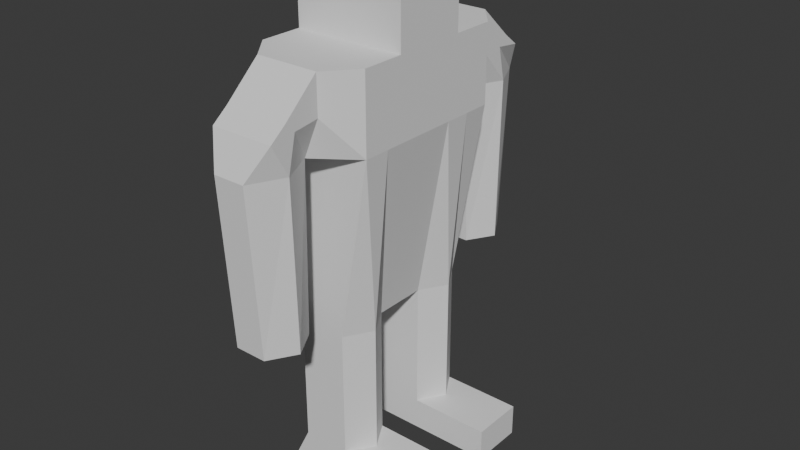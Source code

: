 # Source: player.blend  (saved by Blender 5.1.30; exported with 4.5.12 LTS)
import bpy
from mathutils import Matrix  # noqa: F401  (used for matrix-valued properties, if any)

bpy.ops.wm.read_factory_settings(use_empty=True)
scene = bpy.context.scene
scene.name = 'Scene'

# ---- collections
col_collection = bpy.data.collections.new('Collection'); scene.collection.children.link(col_collection)

# ---- world
world_world = bpy.data.worlds.new('World'); scene.world = world_world
world_world.use_nodes = True; world_world.node_tree.nodes.clear()
_N = world_world.node_tree.nodes; _L = world_world.node_tree.links
n0 = _N.new('ShaderNodeOutputWorld'); n0.name = 'World Output'; n0.location = (200, 100)
n1 = _N.new('ShaderNodeBackground'); n1.name = 'Background'; n1.location = (-200, 100)
n1.inputs[0].default_value = (0.05088, 0.05088, 0.05088, 1.0)
_L.new(n1.outputs[0], n0.inputs[0])
n0.is_active_output = True
world_world.color = (0.05088, 0.05088, 0.05088)
world_world.sun_shadow_jitter_overblur = 0.0

# ---- meshes
me_cube = bpy.data.meshes.new('Cube')
me_cube.from_pydata([(-0.075, -0.25, 0.1), (-0.175, -0.25, 1.3), (-0.075, 0.25, 0.1), (-0.175, 0.25, 1.3), (0.075, -0.25, 0.1), (0.175, -0.25, 1.3), (0.075, 0.25, 0.1), (0.175, 0.25, 1.3), (-0.075, -0.25, 0.5), (-0.175, -0.25, 1.062), (-0.175, 0.25, 1.062), (-0.075, 0.25, 0.5), (0.175, 0.25, 1.062), (0.075, 0.25, 0.5), (0.175, -0.25, 1.062), (0.075, -0.25, 0.5), (-0.075, 0.08333, 0.1), (-0.075, -0.08333, 0.1), (-0.175, -0.08333, 1.3), (-0.175, 0.08333, 1.3), (0.075, -0.08333, 0.1), (0.075, 0.08333, 0.1), (0.175, 0.08333, 1.3), (0.175, -0.08333, 1.3), (0.075, 0.08333, 0.5), (0.075, -0.08333, 0.5), (0.175, 0.08333, 1.062), (0.175, -0.08333, 1.062), (-0.075, -0.08333, 0.5), (-0.075, 0.08333, 0.5), (-0.175, -0.08333, 1.062), (-0.175, 0.08333, 1.062), (-0.05, -0.55, 1.062), (-0.1, -0.45, 1.2), (0.1, -0.45, 1.2), (0.05, -0.55, 1.062), (-0.1, 0.45, 1.2), (0.1, 0.45, 1.2), (-0.05, 0.55, 1.062), (0.05, 0.55, 1.062), (0.1, 0.34, 1.3), (-0.1, 0.34, 1.3), (0.05, 0.34, 1.062), (-0.05, 0.34, 1.062), (0.05, -0.34, 1.062), (-0.05, -0.34, 1.062), (-0.1, -0.34, 1.3), (0.1, -0.34, 1.3), (0.05, -0.52, 0.55), (-0.05, -0.52, 0.55), (0.05, -0.352, 0.55), (-0.05, 0.52, 0.55), (0.05, 0.52, 0.55), (0.05, 0.352, 0.55), (-0.05, 0.352, 0.55), (-0.05, -0.352, 0.55), (-0.175, -0.08333, 1.5), (-0.175, 0.08333, 1.5), (0.175, 0.08333, 1.5), (0.175, -0.08333, 1.5), (-0.175, -0.1167, 1.3), (0.175, -0.1167, 1.3), (-0.175, -0.1167, 1.5), (0.175, -0.1167, 1.5), (-0.175, 0.1167, 1.3), (0.175, 0.1167, 1.3), (-0.175, 0.1167, 1.5), (0.175, 0.1167, 1.5), (-0.125, -0.08333, 0.0), (-0.125, -0.25, 0.0), (0.125, 0.25, 0.0), (-0.125, 0.25, 0.0), (0.125, 0.08333, 0.0), (0.125, -0.25, 0.0), (-0.125, 0.08333, 0.0), (0.125, -0.08333, 0.0), (0.325, 0.08333, 0.1), (0.325, 0.25, 0.1), (0.325, -0.25, 0.1), (0.325, -0.08333, 0.1), (0.325, 0.08333, 0.0), (0.325, 0.25, 0.0), (0.325, -0.25, 0.0), (0.325, -0.08333, 0.0), (-0.175, 0.1667, 1.3), (0.125, 0.1667, 0.1), (-0.125, 0.1667, 0.5), (-0.175, 0.1667, 1.062), (-0.125, 0.1667, 0.1), (0.175, 0.1667, 1.3), (0.125, 0.1667, 0.5), (0.175, 0.1667, 1.062), (0.125, 0.1667, 0.0), (-0.125, 0.1667, 0.0), (0.325, 0.1667, 0.1), (0.325, 0.1667, 0.0), (-0.125, -0.1667, 0.1), (0.175, -0.1667, 1.3), (0.125, -0.1667, 0.5), (0.175, -0.1667, 1.062), (-0.175, -0.1667, 1.3), (0.125, -0.1667, 0.1), (-0.125, -0.1667, 0.5), (-0.175, -0.1667, 1.062), (-0.125, -0.1667, 0.0), (0.125, -0.1667, 0.0), (0.325, -0.1667, 0.1), (0.325, -0.1667, 0.0), (-0.175, -0.25, 1.181), (-0.175, 0.25, 1.181), (0.175, 0.25, 1.181), (0.175, -0.25, 1.181), (0.175, 0.08333, 1.181), (0.175, -0.08333, 1.181), (-0.175, -0.08333, 1.181), (-0.175, 0.08333, 1.181), (-0.1, -0.5, 1.161), (0.1, -0.5, 1.161), (-0.1, 0.5, 1.161), (0.1, 0.5, 1.161), (-0.1, 0.34, 1.181), (0.1, 0.34, 1.181), (-0.1, -0.34, 1.181), (0.1, -0.34, 1.181), (0.175, 0.1667, 1.181), (-0.175, 0.1667, 1.181), (-0.175, -0.1667, 1.181), (0.175, -0.1667, 1.181), (0.1, -0.445, 1.062), (-0.1, -0.395, 1.25), (-0.1, -0.445, 1.062), (0.1, -0.395, 1.25), (0.1, -0.436, 0.55), (-0.1, -0.436, 0.55), (-0.1, -0.42, 1.171), (0.1, -0.42, 1.171), (0.1, 0.395, 1.25), (0.1, 0.445, 1.062), (-0.1, 0.395, 1.25), (-0.1, 0.445, 1.062), (0.1, 0.436, 0.55), (-0.1, 0.436, 0.55), (-0.1, 0.42, 1.171), (0.1, 0.42, 1.171)], [], [(125, 84, 3, 109), (138, 136, 37, 36), (127, 97, 5, 111), (42, 43, 54, 53), (21, 16, 74, 72), (97, 100, 1, 5), (4, 15, 8, 0), (15, 14, 9, 8), (101, 98, 15, 4), (98, 99, 14, 15), (2, 11, 13, 6), (11, 10, 12, 13), (88, 86, 11, 2), (86, 87, 10, 11), (102, 103, 30, 28), (28, 30, 31, 29), (96, 102, 28, 17), (28, 25, 20, 17), (90, 91, 26, 24), (24, 26, 27, 25), (85, 90, 24, 21), (29, 16, 21, 24), (89, 84, 19, 22), (22, 19, 64, 65), (105, 75, 83, 107), (28, 29, 24, 25), (124, 89, 22, 112), (112, 22, 23, 113), (126, 100, 18, 114), (114, 18, 19, 115), (117, 34, 33, 116), (131, 129, 33, 34), (135, 131, 34, 117), (134, 130, 32, 116), (118, 36, 37, 119), (143, 137, 39, 119), (142, 138, 36, 118), (45, 44, 50, 55), (12, 10, 43, 42), (109, 3, 41, 120), (110, 12, 42, 121), (3, 7, 40, 41), (108, 9, 45, 122), (111, 5, 47, 123), (5, 1, 46, 47), (9, 14, 44, 45), (133, 132, 48, 49), (140, 141, 51, 52), (130, 45, 55, 133), (35, 32, 49, 48), (137, 42, 53, 140), (139, 38, 51, 141), (128, 35, 48, 132), (38, 39, 52, 51), (58, 57, 56, 59), (23, 22, 58, 59), (19, 18, 56, 57), (59, 56, 62, 63), (60, 61, 63, 62), (23, 59, 63, 61), (18, 23, 61, 60), (56, 18, 60, 62), (65, 64, 66, 67), (19, 57, 66, 64), (57, 58, 67, 66), (58, 22, 65, 67), (104, 105, 73, 69), (93, 92, 72, 74), (85, 21, 76, 94), (4, 0, 69, 73), (88, 2, 71, 93), (2, 6, 70, 71), (17, 20, 75, 68), (96, 17, 68, 104), (94, 76, 80, 95), (106, 78, 82, 107), (75, 20, 79, 83), (101, 4, 78, 106), (21, 72, 80, 76), (92, 70, 81, 95), (4, 73, 82, 78), (70, 6, 77, 81), (72, 92, 95, 80), (77, 94, 95, 81), (16, 88, 93, 74), (6, 85, 94, 77), (71, 70, 92, 93), (110, 7, 89, 124), (7, 3, 84, 89), (6, 13, 90, 85), (13, 12, 91, 90), (29, 31, 87, 86), (16, 29, 86, 88), (115, 19, 84, 125), (20, 101, 106, 79), (79, 106, 107, 83), (0, 96, 104, 69), (68, 75, 105, 104), (108, 1, 100, 126), (73, 105, 107, 82), (0, 8, 102, 96), (8, 9, 103, 102), (25, 27, 99, 98), (20, 25, 98, 101), (23, 18, 100, 97), (113, 23, 97, 127), (27, 113, 127, 99), (9, 108, 126, 103), (31, 115, 125, 87), (12, 110, 124, 91), (14, 111, 123, 44), (1, 108, 122, 46), (7, 110, 121, 40), (10, 109, 120, 43), (139, 142, 118, 38), (136, 143, 119, 37), (38, 118, 119, 39), (129, 134, 116, 33), (128, 135, 117, 35), (35, 117, 116, 32), (30, 114, 115, 31), (103, 126, 114, 30), (26, 112, 113, 27), (91, 124, 112, 26), (99, 127, 111, 14), (87, 125, 109, 10), (44, 123, 135, 128), (46, 122, 134, 129), (44, 128, 132, 50), (32, 130, 133, 49), (55, 50, 132, 133), (122, 45, 130, 134), (123, 47, 131, 135), (47, 46, 129, 131), (40, 121, 143, 136), (43, 120, 142, 139), (43, 139, 141, 54), (39, 137, 140, 52), (53, 54, 141, 140), (120, 41, 138, 142), (121, 42, 137, 143), (41, 40, 136, 138)])
_uv = me_cube.uv_layers.new(name='UVMap')
_uv.uv.foreach_set('vector', [0.6111, 1.287, 0.6111, 1.367, 0.6667, 1.367, 0.6667, 1.287, 0.4333, 0.7633, 0.5667, 0.7633, 0.5667, 0.8, 0.4333, 0.8, 0.3889, 1.287, 0.3889, 1.367, 0.3333, 1.367, 0.3333, 1.287, 0.5333, 1.208, 0.4667, 1.208, 0.4667, 0.8667, 0.5333, 0.8667, 0.55, 0.5667, 0.45, 0.5667, 0.4167, 0.5, 0.5833, 0.5, 0.6167, 0.3889, 0.3833, 0.3889, 0.3833, 0.3333, 0.6167, 0.3333, 0.55, 0.5667, 0.55, 0.8333, 0.45, 0.8333, 0.45, 0.5667, 0.55, 0.8333, 0.6167, 1.208, 0.3833, 1.208, 0.45, 0.8333, 0.3889, 0.5667, 0.3889, 0.8333, 0.3333, 0.8333, 0.3333, 0.5667, 0.3889, 0.8333, 0.3889, 1.208, 0.3333, 1.208, 0.3333, 0.8333, 0.45, 0.5667, 0.45, 0.8333, 0.55, 0.8333, 0.55, 0.5667, 0.45, 0.8333, 0.3833, 1.208, 0.6167, 1.208, 0.55, 0.8333, 0.6111, 0.5667, 0.6111, 0.8333, 0.6667, 0.8333, 0.6667, 0.5667, 0.6111, 0.8333, 0.6111, 1.208, 0.6667, 1.208, 0.6667, 0.8333, 0.3889, 0.8333, 0.3889, 1.208, 0.4444, 1.208, 0.4444, 0.8333, 0.4444, 0.8333, 0.4444, 1.208, 0.5556, 1.208, 0.5556, 0.8333, 0.3889, 0.5667, 0.3889, 0.8333, 0.4444, 0.8333, 0.4444, 0.5667, 0.45, 0.8333, 0.55, 0.8333, 0.55, 0.5667, 0.45, 0.5667, 0.6111, 0.8333, 0.6111, 1.208, 0.5556, 1.208, 0.5556, 0.8333, 0.5556, 0.8333, 0.5556, 1.208, 0.4444, 1.208, 0.4444, 0.8333, 0.6111, 0.5667, 0.6111, 0.8333, 0.5556, 0.8333, 0.5556, 0.5667, 0.45, 0.8333, 0.45, 0.5667, 0.55, 0.5667, 0.55, 0.8333, 0.6167, 0.6111, 0.3833, 0.6111, 0.3833, 0.5556, 0.6167, 0.5556, 0.6167, 0.5556, 0.3833, 0.5556, 0.3833, 0.5778, 0.6167, 0.5778, 0.5833, 0.3889, 0.5833, 0.4444, 0.7167, 0.4444, 0.7167, 0.3889, 0.45, 0.4444, 0.45, 0.5556, 0.55, 0.5556, 0.55, 0.4444, 0.6111, 1.287, 0.6111, 1.367, 0.5556, 1.367, 0.5556, 1.287, 0.5556, 1.287, 0.5556, 1.367, 0.4444, 1.367, 0.4444, 1.287, 0.3889, 1.287, 0.3889, 1.367, 0.4444, 1.367, 0.4444, 1.287, 0.4444, 1.287, 0.4444, 1.367, 0.5556, 1.367, 0.5556, 1.287, 0.5667, 0.1667, 0.5667, 0.2, 0.4333, 0.2, 0.4333, 0.1667, 0.5667, 0.2367, 0.4333, 0.2367, 0.4333, 0.2, 0.5667, 0.2, 0.22, 1.281, 0.2367, 1.333, 0.2, 1.3, 0.1667, 1.274, 0.22, 1.281, 0.2033, 1.208, 0.1333, 1.208, 0.1667, 1.274, 0.4333, 0.8333, 0.4333, 0.8, 0.5667, 0.8, 0.5667, 0.8333, 0.78, 1.281, 0.7967, 1.208, 0.8667, 1.208, 0.8333, 1.274, 0.78, 1.281, 0.7633, 1.333, 0.8, 1.3, 0.8333, 1.274, 0.4667, 1.208, 0.5333, 1.208, 0.5333, 0.8667, 0.4667, 0.8667, 0.6167, 0.6667, 0.3833, 0.6667, 0.4667, 0.7267, 0.5333, 0.7267, 0.6667, 1.287, 0.6667, 1.367, 0.7267, 1.367, 0.7267, 1.287, 0.6167, 1.287, 0.6167, 1.208, 0.5333, 1.208, 0.5667, 1.287, 0.3833, 0.6667, 0.6167, 0.6667, 0.5667, 0.7267, 0.4333, 0.7267, 0.3833, 1.287, 0.3833, 1.208, 0.4667, 1.208, 0.4333, 1.287, 0.3333, 1.287, 0.3333, 1.367, 0.2733, 1.367, 0.2733, 1.287, 0.6167, 0.3333, 0.3833, 0.3333, 0.4333, 0.2733, 0.5667, 0.2733, 0.3833, 0.3333, 0.6167, 0.3333, 0.5333, 0.2733, 0.4667, 0.2733, 0.4333, 0.2093, 0.5667, 0.2093, 0.5333, 0.1533, 0.4667, 0.1533, 0.5667, 0.7907, 0.4333, 0.7907, 0.4667, 0.8467, 0.5333, 0.8467, 0.2033, 1.208, 0.2733, 1.208, 0.2653, 0.8667, 0.2093, 0.8667, 0.5333, 1.208, 0.4667, 1.208, 0.4667, 0.8667, 0.5333, 0.8667, 0.7967, 1.208, 0.7267, 1.208, 0.7347, 0.8667, 0.7907, 0.8667, 0.7967, 1.208, 0.8667, 1.208, 0.8467, 0.8667, 0.7907, 0.8667, 0.2033, 1.208, 0.1333, 1.208, 0.1533, 0.8667, 0.2093, 0.8667, 0.4667, 1.208, 0.5333, 1.208, 0.5333, 0.8667, 0.4667, 0.8667, 0.6167, 0.5556, 0.3833, 0.5556, 0.3833, 0.4444, 0.6167, 0.4444, 0.4444, 1.367, 0.5556, 1.367, 0.5556, 1.5, 0.4444, 1.5, 0.5556, 1.367, 0.4444, 1.367, 0.4444, 1.5, 0.5556, 1.5, 0.6167, 0.4444, 0.3833, 0.4444, 0.3833, 0.4222, 0.6167, 0.4222, 0.3833, 1.367, 0.6167, 1.367, 0.6167, 1.5, 0.3833, 1.5, 0.4444, 1.367, 0.4444, 1.5, 0.4222, 1.5, 0.4222, 1.367, 0.3833, 0.4444, 0.6167, 0.4444, 0.6167, 0.4222, 0.3833, 0.4222, 0.4444, 1.5, 0.4444, 1.367, 0.4222, 1.367, 0.4222, 1.5, 0.6167, 1.367, 0.3833, 1.367, 0.3833, 1.5, 0.6167, 1.5, 0.5556, 1.367, 0.5556, 1.5, 0.5778, 1.5, 0.5778, 1.367, 0.3833, 0.5556, 0.6167, 0.5556, 0.6167, 0.5778, 0.3833, 0.5778, 0.5556, 1.5, 0.5556, 1.367, 0.5778, 1.367, 0.5778, 1.5, 0.4167, 0.3889, 0.5833, 0.3889, 0.5833, 0.3333, 0.4167, 0.3333, 0.4167, 0.6111, 0.5833, 0.6111, 0.5833, 0.5556, 0.4167, 0.5556, 0.5833, 0.6111, 0.55, 0.5556, 0.7167, 0.5556, 0.7167, 0.6111, 0.55, 0.5667, 0.45, 0.5667, 0.4167, 0.5, 0.5833, 0.5, 0.6111, 0.5667, 0.6667, 0.5667, 0.6667, 0.5, 0.6111, 0.5, 0.45, 0.5667, 0.55, 0.5667, 0.5833, 0.5, 0.4167, 0.5, 0.45, 0.5667, 0.55, 0.5667, 0.5833, 0.5, 0.4167, 0.5, 0.3889, 0.5667, 0.4444, 0.5667, 0.4444, 0.5, 0.3889, 0.5, 0.6111, 0.5667, 0.5556, 0.5667, 0.5556, 0.5, 0.6111, 0.5, 0.3889, 0.5667, 0.3333, 0.5667, 0.3333, 0.5, 0.3889, 0.5, 0.5833, 0.5, 0.55, 0.5667, 0.7167, 0.5667, 0.7167, 0.5, 0.5833, 0.3889, 0.55, 0.3333, 0.7167, 0.3333, 0.7167, 0.3889, 0.55, 0.5667, 0.5833, 0.5, 0.7167, 0.5, 0.7167, 0.5667, 0.5833, 0.6111, 0.5833, 0.6667, 0.7167, 0.6667, 0.7167, 0.6111, 0.55, 0.5667, 0.5833, 0.5, 0.7167, 0.5, 0.7167, 0.5667, 0.5833, 0.5, 0.55, 0.5667, 0.7167, 0.5667, 0.7167, 0.5, 0.5833, 0.5556, 0.5833, 0.6111, 0.7167, 0.6111, 0.7167, 0.5556, 0.6667, 0.5667, 0.6111, 0.5667, 0.6111, 0.5, 0.6667, 0.5, 0.5556, 0.5667, 0.6111, 0.5667, 0.6111, 0.5, 0.5556, 0.5, 0.55, 0.6667, 0.5833, 0.6111, 0.7167, 0.6111, 0.7167, 0.6667, 0.4167, 0.6667, 0.5833, 0.6667, 0.5833, 0.6111, 0.4167, 0.6111, 0.6667, 1.287, 0.6667, 1.367, 0.6111, 1.367, 0.6111, 1.287, 0.6167, 0.6667, 0.3833, 0.6667, 0.3833, 0.6111, 0.6167, 0.6111, 0.6667, 0.5667, 0.6667, 0.8333, 0.6111, 0.8333, 0.6111, 0.5667, 0.6667, 0.8333, 0.6667, 1.208, 0.6111, 1.208, 0.6111, 0.8333, 0.5556, 0.8333, 0.5556, 1.208, 0.6111, 1.208, 0.6111, 0.8333, 0.5556, 0.5667, 0.5556, 0.8333, 0.6111, 0.8333, 0.6111, 0.5667, 0.5556, 1.287, 0.5556, 1.367, 0.6111, 1.367, 0.6111, 1.287, 0.55, 0.4444, 0.5833, 0.3889, 0.7167, 0.3889, 0.7167, 0.4444, 0.4444, 0.5667, 0.3889, 0.5667, 0.3889, 0.5, 0.4444, 0.5, 0.3333, 0.5667, 0.3889, 0.5667, 0.3889, 0.5, 0.3333, 0.5, 0.4167, 0.4444, 0.5833, 0.4444, 0.5833, 0.3889, 0.4167, 0.3889, 0.3333, 1.287, 0.3333, 1.367, 0.3889, 1.367, 0.3889, 1.287, 0.5833, 0.3333, 0.5833, 0.3889, 0.7167, 0.3889, 0.7167, 0.3333, 0.3333, 0.5667, 0.3333, 0.8333, 0.3889, 0.8333, 0.3889, 0.5667, 0.3333, 0.8333, 0.3333, 1.208, 0.3889, 1.208, 0.3889, 0.8333, 0.4444, 0.8333, 0.4444, 1.208, 0.3889, 1.208, 0.3889, 0.8333, 0.4444, 0.5667, 0.4444, 0.8333, 0.3889, 0.8333, 0.3889, 0.5667, 0.6167, 0.4444, 0.3833, 0.4444, 0.3833, 0.3889, 0.6167, 0.3889, 0.4444, 1.287, 0.4444, 1.367, 0.3889, 1.367, 0.3889, 1.287, 0.4444, 1.208, 0.4444, 1.287, 0.3889, 1.287, 0.3889, 1.208, 0.3333, 1.208, 0.3333, 1.287, 0.3889, 1.287, 0.3889, 1.208, 0.5556, 1.208, 0.5556, 1.287, 0.6111, 1.287, 0.6111, 1.208, 0.6667, 1.208, 0.6667, 1.287, 0.6111, 1.287, 0.6111, 1.208, 0.6167, 1.208, 0.6167, 1.287, 0.5667, 1.287, 0.5333, 1.208, 0.3333, 1.367, 0.3333, 1.287, 0.2733, 1.287, 0.2733, 1.367, 0.6667, 1.367, 0.6667, 1.287, 0.7267, 1.287, 0.7267, 1.367, 0.3833, 1.208, 0.3833, 1.287, 0.4333, 1.287, 0.4667, 1.208, 0.7967, 1.208, 0.78, 1.281, 0.8333, 1.274, 0.8667, 1.208, 0.7633, 1.333, 0.78, 1.281, 0.8333, 1.274, 0.8, 1.3, 0.4667, 1.208, 0.4333, 1.274, 0.5667, 1.274, 0.5333, 1.208, 0.2367, 1.333, 0.22, 1.281, 0.1667, 1.274, 0.2, 1.3, 0.2033, 1.208, 0.22, 1.281, 0.1667, 1.274, 0.1333, 1.208, 0.5333, 1.208, 0.5667, 1.274, 0.4333, 1.274, 0.4667, 1.208, 0.4444, 1.208, 0.4444, 1.287, 0.5556, 1.287, 0.5556, 1.208, 0.3889, 1.208, 0.3889, 1.287, 0.4444, 1.287, 0.4444, 1.208, 0.5556, 1.208, 0.5556, 1.287, 0.4444, 1.287, 0.4444, 1.208, 0.6111, 1.208, 0.6111, 1.287, 0.5556, 1.287, 0.5556, 1.208, 0.3889, 1.208, 0.3889, 1.287, 0.3333, 1.287, 0.3333, 1.208, 0.6111, 1.208, 0.6111, 1.287, 0.6667, 1.287, 0.6667, 1.208, 0.2733, 1.208, 0.2733, 1.287, 0.22, 1.281, 0.2033, 1.208, 0.2733, 1.367, 0.2733, 1.287, 0.22, 1.281, 0.2367, 1.333, 0.2733, 1.208, 0.2033, 1.208, 0.2093, 0.8667, 0.2653, 0.8667, 0.1333, 1.208, 0.2033, 1.208, 0.2093, 0.8667, 0.1533, 0.8667, 0.4667, 0.2653, 0.5333, 0.2653, 0.5667, 0.2093, 0.4333, 0.2093, 0.2733, 1.287, 0.2733, 1.208, 0.2033, 1.208, 0.22, 1.281, 0.2733, 1.287, 0.2733, 1.367, 0.2367, 1.333, 0.22, 1.281, 0.5667, 0.2733, 0.4333, 0.2733, 0.4333, 0.2367, 0.5667, 0.2367, 0.7267, 1.367, 0.7267, 1.287, 0.78, 1.281, 0.7633, 1.333, 0.7267, 1.208, 0.7267, 1.287, 0.78, 1.281, 0.7967, 1.208, 0.7267, 1.208, 0.7967, 1.208, 0.7907, 0.8667, 0.7347, 0.8667, 0.8667, 1.208, 0.7967, 1.208, 0.7907, 0.8667, 0.8467, 0.8667, 0.5333, 0.7347, 0.4667, 0.7347, 0.4333, 0.7907, 0.5667, 0.7907, 0.7267, 1.287, 0.7267, 1.367, 0.7633, 1.333, 0.78, 1.281, 0.7267, 1.287, 0.7267, 1.208, 0.7967, 1.208, 0.78, 1.281, 0.4333, 0.7267, 0.5667, 0.7267, 0.5667, 0.7633, 0.4333, 0.7633])
me_cube.update()

# ---- objects
ob_cube = bpy.data.objects.new('Cube', me_cube)

# ---- transforms, parenting, visibility, modifiers, constraints
ob_cube.location = (0.0, 0.0, 0.0)

# ---- collection membership
col_collection.objects.link(ob_cube)

# ---- scene / render settings (as saved in the file)
scene.frame_start = 1; scene.frame_end = 250; scene.frame_set(1)
scene.render.engine = 'BLENDER_EEVEE_NEXT'
scene.render.bake_bias = 0.0
scene.render.bake_samples = 0
scene.cycles.sampling_pattern = 'TABULATED_SOBOL'
scene.eevee.use_volume_custom_range = False
bpy.context.view_layer.update()

# ---- added for rendering (the .blend has no active camera and no usable light): camera, sun
cam_auto = bpy.data.cameras.new('AutoCamera')
cam_auto.lens = 50.0
cam_auto.sensor_width = 36.0
cam_auto.clip_end = 1000.0
ob_auto_camera = bpy.data.objects.new('AutoCamera', cam_auto)
scene.collection.objects.link(ob_auto_camera)
ob_auto_camera.location = (1.85711, -2.13853, 2.17569)
ob_auto_camera.rotation_euler = (1.09748, -7.21219e-08, 0.694738)
scene.camera = ob_auto_camera
light_auto_sun = bpy.data.lights.new('AutoSun', 'SUN')
light_auto_sun.energy = 3.0
light_auto_sun.angle = 0.0523599
ob_auto_sun = bpy.data.objects.new('AutoSun', light_auto_sun)
scene.collection.objects.link(ob_auto_sun)
ob_auto_sun.rotation_euler = (0.872665, 0.174533, 0.523599)
bpy.context.view_layer.update()
